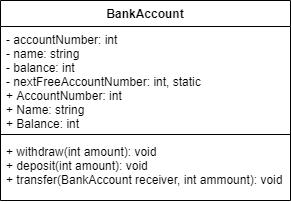

The diagram above was exported from draw.io. Its source (the exported page's mxGraphModel, read from the mxfile embedded in the PNG):
<mxGraphModel dx="2770" dy="1175" grid="1" gridSize="10" guides="1" tooltips="1" connect="1" arrows="1" fold="1" page="1" pageScale="1" pageWidth="827" pageHeight="1169" math="0" shadow="0">
  <root>
    <mxCell id="0" />
    <mxCell id="1" parent="0" />
    <mxCell id="2" value="BankAccount" style="swimlane;fontStyle=1;align=center;verticalAlign=top;childLayout=stackLayout;horizontal=1;startSize=26;horizontalStack=0;resizeParent=1;resizeParentMax=0;resizeLast=0;collapsible=1;marginBottom=0;" vertex="1" parent="1">
      <mxGeometry x="2560" y="40" width="290" height="200" as="geometry" />
    </mxCell>
    <mxCell id="3" value="- accountNumber: int&#10;- name: string&#10;- balance: int&#10;- nextFreeAccountNumber: int, static&#10;+ AccountNumber: int&#10;+ Name: string&#10;+ Balance: int&#10;" style="text;strokeColor=none;fillColor=none;align=left;verticalAlign=top;spacingLeft=4;spacingRight=4;overflow=hidden;rotatable=0;points=[[0,0.5],[1,0.5]];portConstraint=eastwest;" vertex="1" parent="2">
      <mxGeometry y="26" width="290" height="104" as="geometry" />
    </mxCell>
    <mxCell id="4" value="" style="line;strokeWidth=1;fillColor=none;align=left;verticalAlign=middle;spacingTop=-1;spacingLeft=3;spacingRight=3;rotatable=0;labelPosition=right;points=[];portConstraint=eastwest;" vertex="1" parent="2">
      <mxGeometry y="130" width="290" height="8" as="geometry" />
    </mxCell>
    <mxCell id="5" value="+ withdraw(int amount): void&#10;+ deposit(int amount): void&#10;+ transfer(BankAccount receiver, int ammount): void" style="text;strokeColor=none;fillColor=none;align=left;verticalAlign=top;spacingLeft=4;spacingRight=4;overflow=hidden;rotatable=0;points=[[0,0.5],[1,0.5]];portConstraint=eastwest;" vertex="1" parent="2">
      <mxGeometry y="138" width="290" height="62" as="geometry" />
    </mxCell>
  </root>
</mxGraphModel>